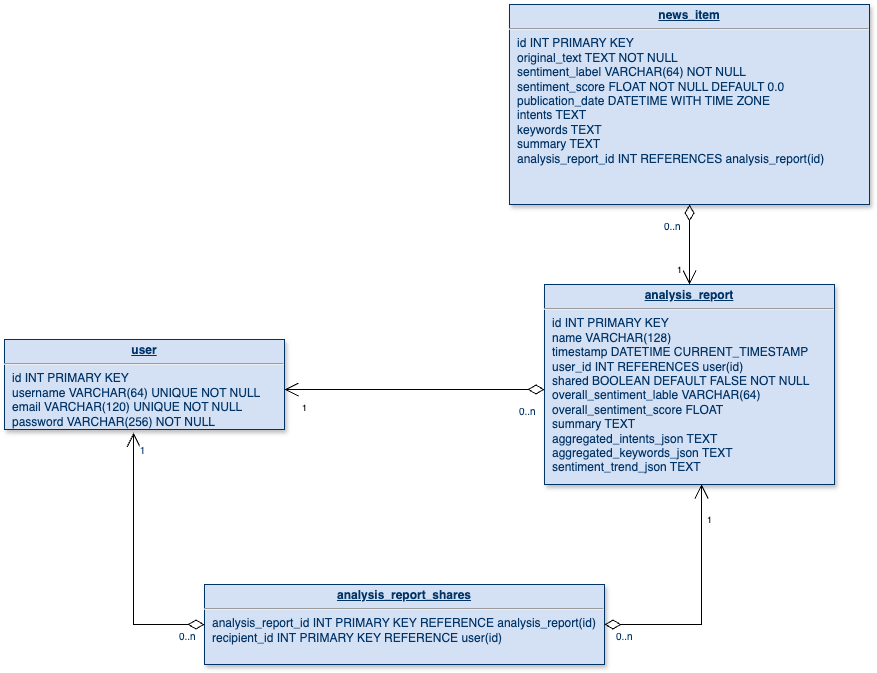

The diagram above was exported from draw.io. Its source (the exported page's mxGraphModel, read from the mxfile embedded in the PNG):
<mxGraphModel dx="3088" dy="935" grid="1" gridSize="10" guides="1" tooltips="1" connect="1" arrows="1" fold="1" page="1" pageScale="1" pageWidth="826" pageHeight="1169" background="none" math="0" shadow="0">
  <root>
    <mxCell id="0" />
    <mxCell id="1" parent="0" />
    <mxCell id="19" value="&lt;p style=&quot;margin: 0px; margin-top: 4px; text-align: center; text-decoration: underline;&quot;&gt;&lt;b&gt;analysis_report&lt;/b&gt;&lt;/p&gt;&lt;hr&gt;&lt;p style=&quot;margin: 0px; margin-left: 8px;&quot;&gt;id INT PRIMARY KEY&amp;nbsp;&lt;br&gt;&lt;/p&gt;&lt;p style=&quot;margin: 0px; margin-left: 8px;&quot;&gt;name VARCHAR(128)&lt;/p&gt;&lt;p style=&quot;margin: 0px; margin-left: 8px;&quot;&gt;timestamp DATETIME CURRENT_TIMESTAMP&lt;/p&gt;&lt;p style=&quot;margin: 0px; margin-left: 8px;&quot;&gt;user_id INT REFERENCES user(id)&lt;/p&gt;&lt;p style=&quot;margin: 0px; margin-left: 8px;&quot;&gt;shared BOOLEAN DEFAULT FALSE NOT NULL&lt;/p&gt;&lt;p style=&quot;margin: 0px; margin-left: 8px;&quot;&gt;overall_sentiment_lable VARCHAR(64)&lt;/p&gt;&lt;p style=&quot;margin: 0px; margin-left: 8px;&quot;&gt;overall_sentiment_score FLOAT&lt;/p&gt;&lt;p style=&quot;margin: 0px; margin-left: 8px;&quot;&gt;summary TEXT&lt;/p&gt;&lt;p style=&quot;margin: 0px; margin-left: 8px;&quot;&gt;aggregated_intents_json TEXT&lt;/p&gt;&lt;p style=&quot;margin: 0px; margin-left: 8px;&quot;&gt;aggregated_keywords_json TEXT&lt;/p&gt;&lt;p style=&quot;margin: 0px; margin-left: 8px;&quot;&gt;sentiment_trend_json TEXT&lt;/p&gt;" style="verticalAlign=top;align=left;overflow=fill;fontSize=12;fontFamily=Helvetica;html=1;strokeColor=#003366;shadow=1;fillColor=#D4E1F5;fontColor=#003366" parent="1" vertex="1">
      <mxGeometry x="-680" y="360" width="290" height="200" as="geometry" />
    </mxCell>
    <mxCell id="21" value="&lt;p style=&quot;margin: 0px; margin-top: 4px; text-align: center; text-decoration: underline;&quot;&gt;&lt;strong&gt;analysis_report_shares&lt;/strong&gt;&lt;/p&gt;&lt;hr&gt;&lt;p style=&quot;margin: 0px; margin-left: 8px;&quot;&gt;analysis_report_id INT PRIMARY KEY REFERENCE analysis_report(id)&lt;/p&gt;&lt;p style=&quot;margin: 0px; margin-left: 8px;&quot;&gt;recipient_id INT&amp;nbsp;&lt;span style=&quot;background-color: transparent; color: light-dark(rgb(0, 51, 102), rgb(161, 205, 249));&quot;&gt;PRIMARY KEY REFERENCE user(id)&lt;/span&gt;&lt;/p&gt;&lt;div&gt;&lt;br&gt;&lt;/div&gt;" style="verticalAlign=top;align=left;overflow=fill;fontSize=12;fontFamily=Helvetica;html=1;strokeColor=#003366;shadow=1;fillColor=#D4E1F5;fontColor=#003366" parent="1" vertex="1">
      <mxGeometry x="-1020" y="660" width="400" height="80" as="geometry" />
    </mxCell>
    <mxCell id="25" value="&lt;p style=&quot;margin: 0px; margin-top: 4px; text-align: center; text-decoration: underline;&quot;&gt;&lt;strong&gt;user&lt;/strong&gt;&lt;/p&gt;&lt;hr&gt;&lt;p style=&quot;margin: 0px; margin-left: 8px;&quot;&gt;id INT PRIMARY KEY&amp;nbsp;&amp;nbsp;&lt;/p&gt;&lt;p style=&quot;margin: 0px; margin-left: 8px;&quot;&gt;username VARCHAR(64) UNIQUE NOT NULL&lt;/p&gt;&lt;p style=&quot;margin: 0px; margin-left: 8px;&quot;&gt;&lt;span style=&quot;background-color: transparent; color: light-dark(rgb(0, 51, 102), rgb(161, 205, 249));&quot;&gt;email&amp;nbsp;&lt;/span&gt;&lt;span style=&quot;background-color: transparent;&quot;&gt;VARCHAR(120) UNIQUE NOT NULL&lt;/span&gt;&lt;/p&gt;&lt;p style=&quot;margin: 0px; margin-left: 8px;&quot;&gt;password&amp;nbsp;&lt;span style=&quot;background-color: transparent;&quot;&gt;VARCHAR(256) NOT NULL&lt;/span&gt;&lt;/p&gt;&lt;p style=&quot;margin: 0px; margin-left: 8px;&quot;&gt;&amp;nbsp;&lt;/p&gt;" style="verticalAlign=top;align=left;overflow=fill;fontSize=12;fontFamily=Helvetica;html=1;strokeColor=#003366;shadow=1;fillColor=#D4E1F5;fontColor=#003366" parent="1" vertex="1">
      <mxGeometry x="-1220" y="415" width="280" height="90" as="geometry" />
    </mxCell>
    <mxCell id="45" value="" style="endArrow=open;endSize=12;startArrow=diamondThin;startSize=14;startFill=0;edgeStyle=orthogonalEdgeStyle;rounded=0" parent="1" edge="1">
      <mxGeometry x="519.3599999999999" y="180" as="geometry">
        <mxPoint x="-680" y="465" as="sourcePoint" />
        <mxPoint x="-940" y="465" as="targetPoint" />
        <Array as="points">
          <mxPoint x="-699" y="465" />
        </Array>
      </mxGeometry>
    </mxCell>
    <mxCell id="46" value="0..n" style="resizable=0;align=left;verticalAlign=top;labelBackgroundColor=#ffffff;fontSize=10;strokeColor=#003366;shadow=1;fillColor=#D4E1F5;fontColor=#003366" parent="45" connectable="0" vertex="1">
      <mxGeometry x="-1" relative="1" as="geometry">
        <mxPoint x="-27" y="10" as="offset" />
      </mxGeometry>
    </mxCell>
    <mxCell id="jwoBRqweVq17MFoZa21p-120" value="" style="endArrow=open;endSize=12;startArrow=diamondThin;startSize=14;startFill=0;edgeStyle=orthogonalEdgeStyle;rounded=0;entryX=0.461;entryY=1.036;entryDx=0;entryDy=0;entryPerimeter=0;exitX=0;exitY=0.5;exitDx=0;exitDy=0;" parent="1" target="25" edge="1" source="21">
      <mxGeometry x="519.3599999999999" y="180" as="geometry">
        <mxPoint x="-1020" y="714.64" as="sourcePoint" />
        <mxPoint x="-1140" y="605" as="targetPoint" />
        <Array as="points">
          <mxPoint x="-1091" y="700" />
        </Array>
      </mxGeometry>
    </mxCell>
    <mxCell id="jwoBRqweVq17MFoZa21p-121" value="0..n" style="resizable=0;align=left;verticalAlign=top;labelBackgroundColor=#ffffff;fontSize=10;strokeColor=#003366;shadow=1;fillColor=#D4E1F5;fontColor=#003366" parent="jwoBRqweVq17MFoZa21p-120" connectable="0" vertex="1">
      <mxGeometry x="-1" relative="1" as="geometry">
        <mxPoint x="-27" as="offset" />
      </mxGeometry>
    </mxCell>
    <mxCell id="jwoBRqweVq17MFoZa21p-123" value="1" style="resizable=0;align=right;verticalAlign=top;labelBackgroundColor=#ffffff;fontSize=10;strokeColor=#003366;shadow=1;fillColor=#D4E1F5;fontColor=#003366" parent="1" connectable="0" vertex="1">
      <mxGeometry x="-960.0047619047622" y="594.9992712395104" as="geometry">
        <mxPoint x="-118" y="-81" as="offset" />
      </mxGeometry>
    </mxCell>
    <mxCell id="jwoBRqweVq17MFoZa21p-124" value="" style="endArrow=open;endSize=12;startArrow=diamondThin;startSize=14;startFill=0;edgeStyle=orthogonalEdgeStyle;rounded=0;exitX=1;exitY=0.5;exitDx=0;exitDy=0;" parent="1" source="21" target="19" edge="1">
      <mxGeometry x="519.3599999999999" y="180" as="geometry">
        <mxPoint x="-610" y="685" as="sourcePoint" />
        <mxPoint x="-570" y="590" as="targetPoint" />
        <Array as="points">
          <mxPoint x="-523" y="700" />
        </Array>
      </mxGeometry>
    </mxCell>
    <mxCell id="jwoBRqweVq17MFoZa21p-125" value="0..n" style="resizable=0;align=left;verticalAlign=top;labelBackgroundColor=#ffffff;fontSize=10;strokeColor=#003366;shadow=1;fillColor=#D4E1F5;fontColor=#003366" parent="jwoBRqweVq17MFoZa21p-124" connectable="0" vertex="1">
      <mxGeometry x="-1" relative="1" as="geometry">
        <mxPoint x="10" as="offset" />
      </mxGeometry>
    </mxCell>
    <mxCell id="jwoBRqweVq17MFoZa21p-130" value="&lt;font style=&quot;font-size: 9px;&quot;&gt;1&lt;/font&gt;" style="text;html=1;align=center;verticalAlign=middle;resizable=0;points=[];autosize=1;strokeColor=none;fillColor=none;" parent="1" vertex="1">
      <mxGeometry x="-935" y="468" width="30" height="30" as="geometry" />
    </mxCell>
    <mxCell id="jwoBRqweVq17MFoZa21p-131" value="&lt;font style=&quot;font-size: 9px;&quot;&gt;1&lt;/font&gt;" style="text;html=1;align=center;verticalAlign=middle;resizable=0;points=[];autosize=1;strokeColor=none;fillColor=none;" parent="1" vertex="1">
      <mxGeometry x="-530" y="580" width="30" height="30" as="geometry" />
    </mxCell>
    <mxCell id="xf6C376hX3ZhnwIz8Cv9-46" value="&lt;p style=&quot;margin: 0px; margin-top: 4px; text-align: center; text-decoration: underline;&quot;&gt;&lt;b&gt;news_item&lt;/b&gt;&lt;/p&gt;&lt;hr&gt;&lt;p style=&quot;margin: 0px; margin-left: 8px;&quot;&gt;id INT PRIMARY KEY&amp;nbsp;&lt;br&gt;&lt;/p&gt;&lt;p style=&quot;margin: 0px; margin-left: 8px;&quot;&gt;original_text TEXT NOT NULL&lt;/p&gt;&lt;p style=&quot;margin: 0px; margin-left: 8px;&quot;&gt;sentiment_label VARCHAR(64) NOT NULL&lt;/p&gt;&lt;p style=&quot;margin: 0px; margin-left: 8px;&quot;&gt;sentiment_score FLOAT NOT NULL DEFAULT 0.0&lt;/p&gt;&lt;p style=&quot;margin: 0px; margin-left: 8px;&quot;&gt;publication_date DATETIME WITH TIME ZONE&lt;/p&gt;&lt;p style=&quot;margin: 0px; margin-left: 8px;&quot;&gt;intents TEXT&lt;/p&gt;&lt;p style=&quot;margin: 0px; margin-left: 8px;&quot;&gt;keywords TEXT&amp;nbsp;&lt;/p&gt;&lt;p style=&quot;margin: 0px; margin-left: 8px;&quot;&gt;summary TEXT&lt;/p&gt;&lt;p style=&quot;margin: 0px; margin-left: 8px;&quot;&gt;analysis_report_id INT REFERENCES analysis_report(id)&lt;/p&gt;" style="verticalAlign=top;align=left;overflow=fill;fontSize=12;fontFamily=Helvetica;html=1;strokeColor=#003366;shadow=1;fillColor=#D4E1F5;fontColor=#003366" vertex="1" parent="1">
      <mxGeometry x="-715" y="80" width="360" height="200" as="geometry" />
    </mxCell>
    <mxCell id="xf6C376hX3ZhnwIz8Cv9-49" value="" style="endArrow=open;endSize=12;startArrow=diamondThin;startSize=14;startFill=0;edgeStyle=orthogonalEdgeStyle;rounded=0;entryX=0.5;entryY=0;entryDx=0;entryDy=0;exitX=0.5;exitY=1;exitDx=0;exitDy=0;" edge="1" parent="1" source="xf6C376hX3ZhnwIz8Cv9-46" target="19">
      <mxGeometry x="519.3599999999999" y="180" as="geometry">
        <mxPoint x="-670" y="475" as="sourcePoint" />
        <mxPoint x="-930" y="475" as="targetPoint" />
        <Array as="points">
          <mxPoint x="-535" y="300" />
          <mxPoint x="-535" y="300" />
        </Array>
      </mxGeometry>
    </mxCell>
    <mxCell id="xf6C376hX3ZhnwIz8Cv9-50" value="0..n" style="resizable=0;align=left;verticalAlign=top;labelBackgroundColor=#ffffff;fontSize=10;strokeColor=#003366;shadow=1;fillColor=#D4E1F5;fontColor=#003366" connectable="0" vertex="1" parent="xf6C376hX3ZhnwIz8Cv9-49">
      <mxGeometry x="-1" relative="1" as="geometry">
        <mxPoint x="-27" y="10" as="offset" />
      </mxGeometry>
    </mxCell>
    <mxCell id="xf6C376hX3ZhnwIz8Cv9-51" value="&lt;font style=&quot;font-size: 9px;&quot;&gt;1&lt;/font&gt;" style="text;html=1;align=center;verticalAlign=middle;resizable=0;points=[];autosize=1;strokeColor=none;fillColor=none;" vertex="1" parent="1">
      <mxGeometry x="-560" y="330" width="30" height="30" as="geometry" />
    </mxCell>
  </root>
</mxGraphModel>